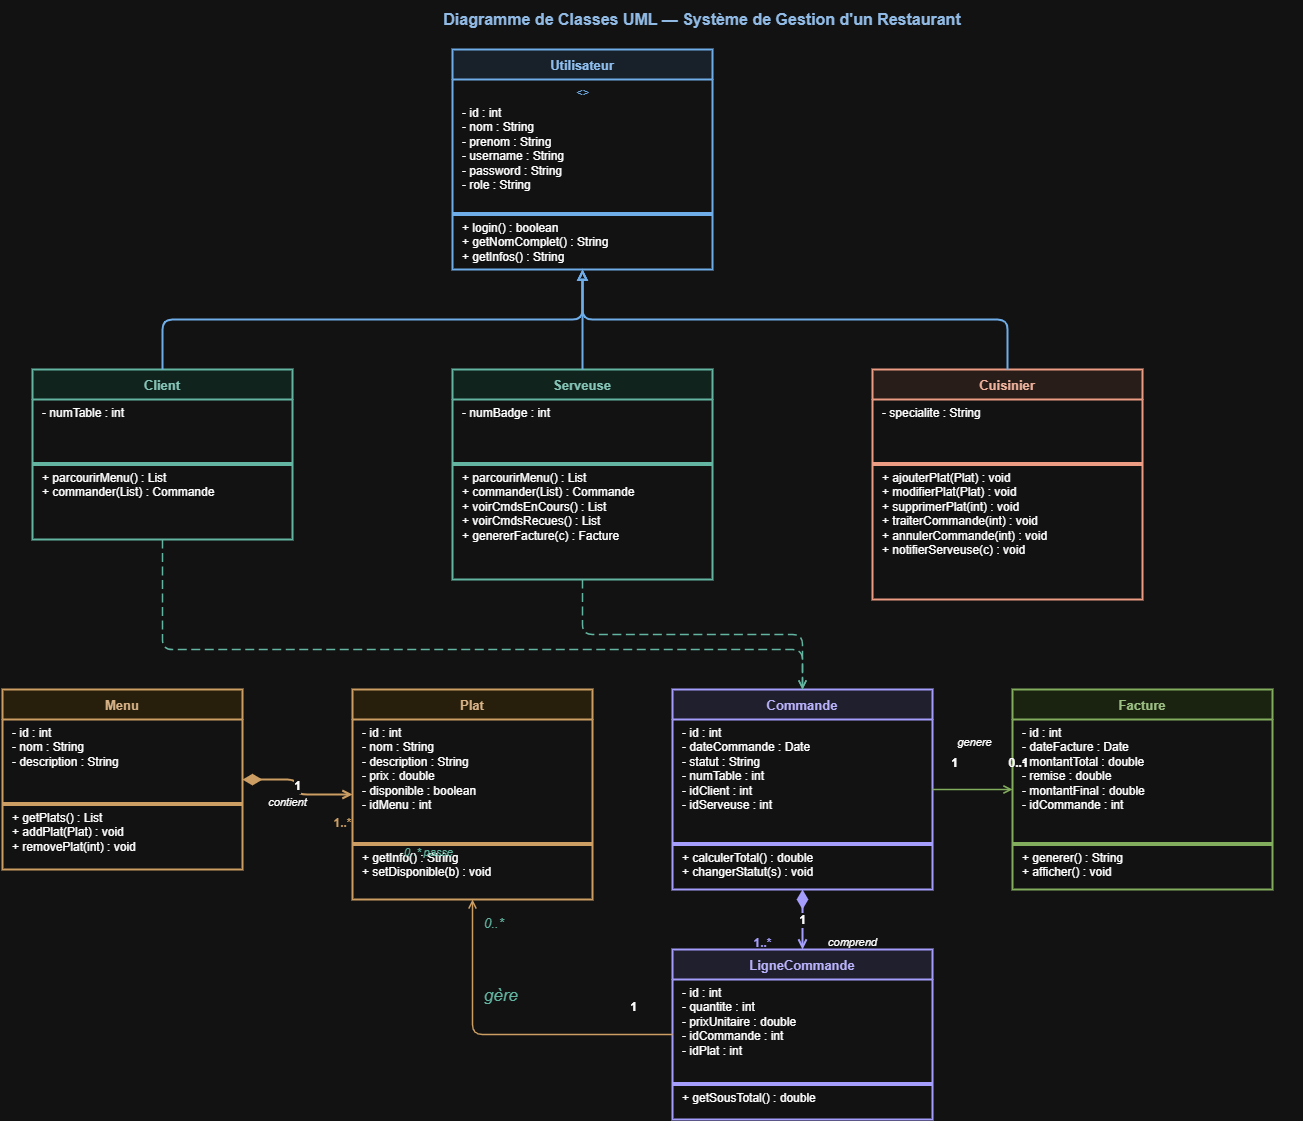

The diagram above was exported from draw.io. Its source (the exported page's mxGraphModel, read from the mxfile embedded in the PNG):
<mxGraphModel dx="2316" dy="1249" grid="1" gridSize="10" guides="1" tooltips="1" connect="1" arrows="1" fold="1" page="1" pageScale="1" pageWidth="1654" pageHeight="1169" math="0" shadow="0">
  <root>
    <mxCell id="0" />
    <mxCell id="1" parent="0" />
    <mxCell id="title" parent="1" style="text;html=1;strokeColor=none;fillColor=none;align=center;verticalAlign=middle;whiteSpace=wrap;fontSize=16;fontStyle=1;fontColor=#1A4A7C;" value="Diagramme de Classes UML — Système de Gestion d'un Restaurant" vertex="1">
      <mxGeometry height="40" width="1200" x="200" y="10" as="geometry" />
    </mxCell>
    <mxCell id="utilisateur" parent="1" style="swimlane;fontStyle=1;align=center;startSize=30;fillColor=#E6F1FB;strokeColor=#185FA5;strokeWidth=2;fontSize=13;fontColor=#0C447C;italic=1;" value="Utilisateur" vertex="1">
      <mxGeometry height="220" width="260" x="550" y="60" as="geometry" />
    </mxCell>
    <mxCell id="u_abstract" parent="utilisateur" style="text;html=1;strokeColor=none;fillColor=none;align=center;fontSize=11;fontStyle=2;fontColor=#185FA5;" value="&lt;&lt;abstract&gt;&gt;" vertex="1">
      <mxGeometry height="20" width="260" y="30" as="geometry" />
    </mxCell>
    <mxCell id="u_attrs" parent="utilisateur" style="text;html=1;strokeColor=none;fillColor=none;align=left;verticalAlign=top;spacingLeft=8;fontSize=12;" value="- id : int&#10;- nom : String&#10;- prenom : String&#10;- username : String&#10;- password : String&#10;- role : String" vertex="1">
      <mxGeometry height="110" width="260" y="50" as="geometry" />
    </mxCell>
    <mxCell id="u_sep1" parent="utilisateur" style="line;strokeColor=#185FA5;fillColor=none;" value="" vertex="1">
      <mxGeometry height="10" width="260" y="160" as="geometry" />
    </mxCell>
    <mxCell id="u_methods" parent="utilisateur" style="text;html=1;strokeColor=none;fillColor=none;align=left;verticalAlign=top;spacingLeft=8;fontSize=12;" value="+ login() : boolean&#10;+ getNomComplet() : String&#10;+ getInfos() : String" vertex="1">
      <mxGeometry height="55" width="260" y="165" as="geometry" />
    </mxCell>
    <mxCell id="client" parent="1" style="swimlane;fontStyle=1;align=center;startSize=30;fillColor=#E1F5EE;strokeColor=#0F6E56;strokeWidth=2;fontSize=13;fontColor=#085041;" value="Client" vertex="1">
      <mxGeometry height="170" width="260" x="130" y="380" as="geometry" />
    </mxCell>
    <mxCell id="cl_attrs" parent="client" style="text;html=1;strokeColor=none;fillColor=none;align=left;verticalAlign=top;spacingLeft=8;fontSize=12;" value="- numTable : int" vertex="1">
      <mxGeometry height="60" width="260" y="30" as="geometry" />
    </mxCell>
    <mxCell id="cl_sep" parent="client" style="line;strokeColor=#0F6E56;fillColor=none;" value="" vertex="1">
      <mxGeometry height="10" width="260" y="90" as="geometry" />
    </mxCell>
    <mxCell id="cl_methods" parent="client" style="text;html=1;strokeColor=none;fillColor=none;align=left;verticalAlign=top;spacingLeft=8;fontSize=12;" value="+ parcourirMenu() : List&lt;Plat&gt;&#10;+ commander(List&lt;Plat&gt;) : Commande" vertex="1">
      <mxGeometry height="55" width="260" y="95" as="geometry" />
    </mxCell>
    <mxCell id="serveuse" parent="1" style="swimlane;fontStyle=1;align=center;startSize=30;fillColor=#E1F5EE;strokeColor=#0F6E56;strokeWidth=2;fontSize=13;fontColor=#085041;" value="Serveuse" vertex="1">
      <mxGeometry height="210" width="260" x="550" y="380" as="geometry" />
    </mxCell>
    <mxCell id="sv_attrs" parent="serveuse" style="text;html=1;strokeColor=none;fillColor=none;align=left;verticalAlign=top;spacingLeft=8;fontSize=12;" value="- numBadge : int" vertex="1">
      <mxGeometry height="60" width="260" y="30" as="geometry" />
    </mxCell>
    <mxCell id="sv_sep" parent="serveuse" style="line;strokeColor=#0F6E56;fillColor=none;" value="" vertex="1">
      <mxGeometry height="10" width="260" y="90" as="geometry" />
    </mxCell>
    <mxCell id="sv_methods" parent="serveuse" style="text;html=1;strokeColor=none;fillColor=none;align=left;verticalAlign=top;spacingLeft=8;fontSize=12;" value="+ parcourirMenu() : List&lt;Plat&gt;&#10;+ commander(List&lt;Plat&gt;) : Commande&#10;+ voirCmdsEnCours() : List&lt;Commande&gt;&#10;+ voirCmdsRecues() : List&lt;Commande&gt;&#10;+ genererFacture(c) : Facture" vertex="1">
      <mxGeometry height="105" width="260" y="95" as="geometry" />
    </mxCell>
    <mxCell id="cuisinier" parent="1" style="swimlane;fontStyle=1;align=center;startSize=30;fillColor=#FAECE7;strokeColor=#993C1D;strokeWidth=2;fontSize=13;fontColor=#712B13;" value="Cuisinier" vertex="1">
      <mxGeometry height="230" width="270" x="970" y="380" as="geometry" />
    </mxCell>
    <mxCell id="cu_attrs" parent="cuisinier" style="text;html=1;strokeColor=none;fillColor=none;align=left;verticalAlign=top;spacingLeft=8;fontSize=12;" value="- specialite : String" vertex="1">
      <mxGeometry height="60" width="270" y="30" as="geometry" />
    </mxCell>
    <mxCell id="cu_sep" parent="cuisinier" style="line;strokeColor=#993C1D;fillColor=none;" value="" vertex="1">
      <mxGeometry height="10" width="270" y="90" as="geometry" />
    </mxCell>
    <mxCell id="cu_methods" parent="cuisinier" style="text;html=1;strokeColor=none;fillColor=none;align=left;verticalAlign=top;spacingLeft=8;fontSize=12;" value="+ ajouterPlat(Plat) : void&#10;+ modifierPlat(Plat) : void&#10;+ supprimerPlat(int) : void&#10;+ traiterCommande(int) : void&#10;+ annulerCommande(int) : void&#10;+ notifierServeuse(c) : void" vertex="1">
      <mxGeometry height="130" width="270" y="95" as="geometry" />
    </mxCell>
    <mxCell id="menu" parent="1" style="swimlane;fontStyle=1;align=center;startSize=30;fillColor=#FAEEDA;strokeColor=#854F0B;strokeWidth=2;fontSize=13;fontColor=#633806;" value="Menu" vertex="1">
      <mxGeometry height="180" width="240" x="100" y="700" as="geometry" />
    </mxCell>
    <mxCell id="m_attrs" parent="menu" style="text;html=1;strokeColor=none;fillColor=none;align=left;verticalAlign=top;spacingLeft=8;fontSize=12;" value="- id : int&#10;- nom : String&#10;- description : String" vertex="1">
      <mxGeometry height="80" width="240" y="30" as="geometry" />
    </mxCell>
    <mxCell id="m_sep" parent="menu" style="line;strokeColor=#854F0B;fillColor=none;" value="" vertex="1">
      <mxGeometry height="10" width="240" y="110" as="geometry" />
    </mxCell>
    <mxCell id="m_methods" parent="menu" style="text;html=1;strokeColor=none;fillColor=none;align=left;verticalAlign=top;spacingLeft=8;fontSize=12;" value="+ getPlats() : List&lt;Plat&gt;&#10;+ addPlat(Plat) : void&#10;+ removePlat(int) : void" vertex="1">
      <mxGeometry height="60" width="240" y="115" as="geometry" />
    </mxCell>
    <mxCell id="plat" parent="1" style="swimlane;fontStyle=1;align=center;startSize=30;fillColor=#FAEEDA;strokeColor=#854F0B;strokeWidth=2;fontSize=13;fontColor=#633806;" value="Plat" vertex="1">
      <mxGeometry height="210" width="240" x="450" y="700" as="geometry" />
    </mxCell>
    <mxCell id="pl_attrs" parent="plat" style="text;html=1;strokeColor=none;fillColor=none;align=left;verticalAlign=top;spacingLeft=8;fontSize=12;" value="- id : int&#10;- nom : String&#10;- description : String&#10;- prix : double&#10;- disponible : boolean&#10;- idMenu : int" vertex="1">
      <mxGeometry height="120" width="240" y="30" as="geometry" />
    </mxCell>
    <mxCell id="pl_sep" parent="plat" style="line;strokeColor=#854F0B;fillColor=none;" value="" vertex="1">
      <mxGeometry height="10" width="240" y="150" as="geometry" />
    </mxCell>
    <mxCell id="pl_methods" parent="plat" style="text;html=1;strokeColor=none;fillColor=none;align=left;verticalAlign=top;spacingLeft=8;fontSize=12;" value="+ getInfo() : String&#10;+ setDisponible(b) : void" vertex="1">
      <mxGeometry height="50" width="240" y="155" as="geometry" />
    </mxCell>
    <mxCell id="commande" parent="1" style="swimlane;fontStyle=1;align=center;startSize=30;fillColor=#EEEDFE;strokeColor=#534AB7;strokeWidth=2;fontSize=13;fontColor=#3C3489;" value="Commande" vertex="1">
      <mxGeometry height="200" width="260" x="770" y="700" as="geometry" />
    </mxCell>
    <mxCell id="cm_attrs" parent="commande" style="text;html=1;strokeColor=none;fillColor=none;align=left;verticalAlign=top;spacingLeft=8;fontSize=12;" value="- id : int&#10;- dateCommande : Date&#10;- statut : String&#10;- numTable : int&#10;- idClient : int&#10;- idServeuse : int" vertex="1">
      <mxGeometry height="120" width="260" y="30" as="geometry" />
    </mxCell>
    <mxCell id="cm_sep" parent="commande" style="line;strokeColor=#534AB7;fillColor=none;" value="" vertex="1">
      <mxGeometry height="10" width="260" y="150" as="geometry" />
    </mxCell>
    <mxCell id="cm_methods" parent="commande" style="text;html=1;strokeColor=none;fillColor=none;align=left;verticalAlign=top;spacingLeft=8;fontSize=12;" value="+ calculerTotal() : double&#10;+ changerStatut(s) : void" vertex="1">
      <mxGeometry height="45" width="260" y="155" as="geometry" />
    </mxCell>
    <mxCell id="ligne" parent="1" style="swimlane;fontStyle=1;align=center;startSize=30;fillColor=#EEEDFE;strokeColor=#534AB7;strokeWidth=2;fontSize=13;fontColor=#3C3489;" value="LigneCommande" vertex="1">
      <mxGeometry height="170" width="260" x="770" y="960" as="geometry" />
    </mxCell>
    <mxCell id="lc_attrs" parent="ligne" style="text;html=1;strokeColor=none;fillColor=none;align=left;verticalAlign=top;spacingLeft=8;fontSize=12;" value="- id : int&#10;- quantite : int&#10;- prixUnitaire : double&#10;- idCommande : int&#10;- idPlat : int" vertex="1">
      <mxGeometry height="100" width="260" y="30" as="geometry" />
    </mxCell>
    <mxCell id="lc_sep" parent="ligne" style="line;strokeColor=#534AB7;fillColor=none;" value="" vertex="1">
      <mxGeometry height="10" width="260" y="130" as="geometry" />
    </mxCell>
    <mxCell id="lc_methods" parent="ligne" style="text;html=1;strokeColor=none;fillColor=none;align=left;verticalAlign=top;spacingLeft=8;fontSize=12;" value="+ getSousTotal() : double" vertex="1">
      <mxGeometry height="35" width="260" y="135" as="geometry" />
    </mxCell>
    <mxCell id="facture" parent="1" style="swimlane;fontStyle=1;align=center;startSize=30;fillColor=#EAF3DE;strokeColor=#3B6D11;strokeWidth=2;fontSize=13;fontColor=#27500A;" value="Facture" vertex="1">
      <mxGeometry height="200" width="260" x="1110" y="700" as="geometry" />
    </mxCell>
    <mxCell id="fa_attrs" parent="facture" style="text;html=1;strokeColor=none;fillColor=none;align=left;verticalAlign=top;spacingLeft=8;fontSize=12;" value="- id : int&#10;- dateFacture : Date&#10;- montantTotal : double&#10;- remise : double&#10;- montantFinal : double&#10;- idCommande : int" vertex="1">
      <mxGeometry height="120" width="260" y="30" as="geometry" />
    </mxCell>
    <mxCell id="fa_sep" parent="facture" style="line;strokeColor=#3B6D11;fillColor=none;" value="" vertex="1">
      <mxGeometry height="10" width="260" y="150" as="geometry" />
    </mxCell>
    <mxCell id="fa_methods" parent="facture" style="text;html=1;strokeColor=none;fillColor=none;align=left;verticalAlign=top;spacingLeft=8;fontSize=12;" value="+ generer() : String&#10;+ afficher() : void" vertex="1">
      <mxGeometry height="45" width="260" y="155" as="geometry" />
    </mxCell>
    <mxCell id="inh1" edge="1" parent="1" source="client" style="edgeStyle=orthogonalEdgeStyle;html=1;endArrow=block;endFill=0;strokeColor=#185FA5;strokeWidth=2;exitX=0.5;exitY=0;exitDx=0;exitDy=0;entryX=0.5;entryY=1;entryDx=0;entryDy=0;" target="utilisateur">
      <mxGeometry relative="1" as="geometry" />
    </mxCell>
    <mxCell id="inh2" edge="1" parent="1" source="serveuse" style="edgeStyle=orthogonalEdgeStyle;html=1;endArrow=block;endFill=0;strokeColor=#185FA5;strokeWidth=2;exitX=0.5;exitY=0;exitDx=0;exitDy=0;entryX=0.5;entryY=1;entryDx=0;entryDy=0;" target="utilisateur">
      <mxGeometry relative="1" as="geometry" />
    </mxCell>
    <mxCell id="inh3" edge="1" parent="1" source="cuisinier" style="edgeStyle=orthogonalEdgeStyle;html=1;endArrow=block;endFill=0;strokeColor=#185FA5;strokeWidth=2;exitX=0.5;exitY=0;exitDx=0;exitDy=0;entryX=0.5;entryY=1;entryDx=0;entryDy=0;" target="utilisateur">
      <mxGeometry relative="1" as="geometry" />
    </mxCell>
    <mxCell id="comp1" edge="1" parent="1" source="menu" style="edgeStyle=orthogonalEdgeStyle;html=1;endArrow=open;endFill=0;startArrow=diamondThin;startFill=1;startSize=14;strokeColor=#854F0B;strokeWidth=2;fontSize=12;fontStyle=1;" target="plat" value="1">
      <mxGeometry relative="1" as="geometry">
        <Array as="points" />
      </mxGeometry>
    </mxCell>
    <mxCell id="comp1_lbl" parent="1" style="text;html=1;strokeColor=none;fillColor=none;align=center;fontSize=12;fontStyle=1;fontColor=#854F0B;" value="1..*" vertex="1">
      <mxGeometry height="20" width="40" x="420" y="820" as="geometry" />
    </mxCell>
    <mxCell id="comp1_name" parent="1" style="text;html=1;strokeColor=none;fillColor=none;align=center;fontSize=11;fontStyle=2;" value="contient" vertex="1">
      <mxGeometry height="20" width="70" x="350" y="800" as="geometry" />
    </mxCell>
    <mxCell id="comp2" edge="1" parent="1" source="commande" style="edgeStyle=orthogonalEdgeStyle;html=1;endArrow=open;endFill=0;startArrow=diamondThin;startFill=1;startSize=14;strokeColor=#534AB7;strokeWidth=2;fontSize=12;fontStyle=1;" target="ligne" value="1">
      <mxGeometry relative="1" as="geometry" />
    </mxCell>
    <mxCell id="comp2_lbl" parent="1" style="text;html=1;strokeColor=none;fillColor=none;align=center;fontSize=12;fontStyle=1;fontColor=#534AB7;" value="1..*" vertex="1">
      <mxGeometry height="20" width="40" x="840" y="940" as="geometry" />
    </mxCell>
    <mxCell id="comp2_name" parent="1" style="text;html=1;strokeColor=none;fillColor=none;align=center;fontSize=11;fontStyle=2;" value="comprend" vertex="1">
      <mxGeometry height="20" width="80" x="910" y="940" as="geometry" />
    </mxCell>
    <mxCell id="assoc1" edge="1" parent="1" source="ligne" style="edgeStyle=orthogonalEdgeStyle;html=1;endArrow=open;endFill=0;strokeColor=#854F0B;strokeWidth=1.5;dashed=0;" target="plat" value="">
      <mxGeometry relative="1" as="geometry" />
    </mxCell>
    <mxCell id="assoc1_lbl" parent="1" style="text;html=1;strokeColor=none;fillColor=none;align=center;fontSize=12;fontStyle=1;" value="1" vertex="1">
      <mxGeometry height="20" width="20" x="721" y="1004" as="geometry" />
    </mxCell>
    <mxCell id="assoc2" edge="1" parent="1" source="commande" style="edgeStyle=orthogonalEdgeStyle;html=1;endArrow=open;endFill=0;strokeColor=#3B6D11;strokeWidth=1.5;" target="facture" value="">
      <mxGeometry relative="1" as="geometry" />
    </mxCell>
    <mxCell id="assoc2_lbl1" parent="1" style="text;html=1;strokeColor=none;fillColor=none;align=center;fontSize=12;fontStyle=1;" value="1" vertex="1">
      <mxGeometry height="20" width="20" x="1042" y="760" as="geometry" />
    </mxCell>
    <mxCell id="assoc2_lbl2" parent="1" style="text;html=1;strokeColor=none;fillColor=none;align=center;fontSize=12;fontStyle=1;" value="0..1" vertex="1">
      <mxGeometry height="20" width="40" x="1096" y="760" as="geometry" />
    </mxCell>
    <mxCell id="assoc2_name" parent="1" style="text;html=1;strokeColor=none;fillColor=none;align=center;fontSize=11;fontStyle=2;" value="genere" vertex="1">
      <mxGeometry height="20" width="60" x="1042" y="740" as="geometry" />
    </mxCell>
    <mxCell id="assoc3" edge="1" parent="1" source="client" style="edgeStyle=orthogonalEdgeStyle;html=1;endArrow=open;endFill=0;strokeColor=#0F6E56;strokeWidth=1.5;dashed=1;dashPattern=6 3;" target="commande" value="">
      <mxGeometry relative="1" as="geometry">
        <Array as="points">
          <mxPoint x="260" y="660" />
          <mxPoint x="900" y="660" />
        </Array>
      </mxGeometry>
    </mxCell>
    <mxCell id="assoc3_lbl" parent="1" style="text;html=1;strokeColor=none;fillColor=none;align=left;fontSize=11;fontStyle=2;fontColor=#0F6E56;" value="0..*  passe" vertex="1">
      <mxGeometry height="20" width="80" x="500" y="850" as="geometry" />
    </mxCell>
    <mxCell id="assoc4" edge="1" parent="1" source="serveuse" style="edgeStyle=orthogonalEdgeStyle;html=1;endArrow=open;endFill=0;strokeColor=#0F6E56;strokeWidth=1.5;dashed=1;dashPattern=6 3;" target="commande" value="">
      <mxGeometry relative="1" as="geometry" />
    </mxCell>
    <mxCell id="assoc4_lbl" parent="1" style="text;html=1;strokeColor=none;fillColor=none;align=left;fontSize=11;fontStyle=2;fontColor=#0F6E56;" value="&lt;font style=&quot;font-size: 13px;&quot;&gt;0..*&amp;nbsp;&lt;/font&gt;" vertex="1">
      <mxGeometry height="20" width="40" x="580" y="920" as="geometry" />
    </mxCell>
    <mxCell id="HPtHO5uxbdH3fIwfPcsq-1" parent="1" style="text;html=1;strokeColor=none;fillColor=none;align=left;fontSize=11;fontStyle=2;fontColor=#0F6E56;" value="&lt;font style=&quot;font-size: 17px;&quot;&gt;gère&lt;/font&gt;" vertex="1">
      <mxGeometry height="30" width="80" x="580" y="990" as="geometry" />
    </mxCell>
  </root>
</mxGraphModel>